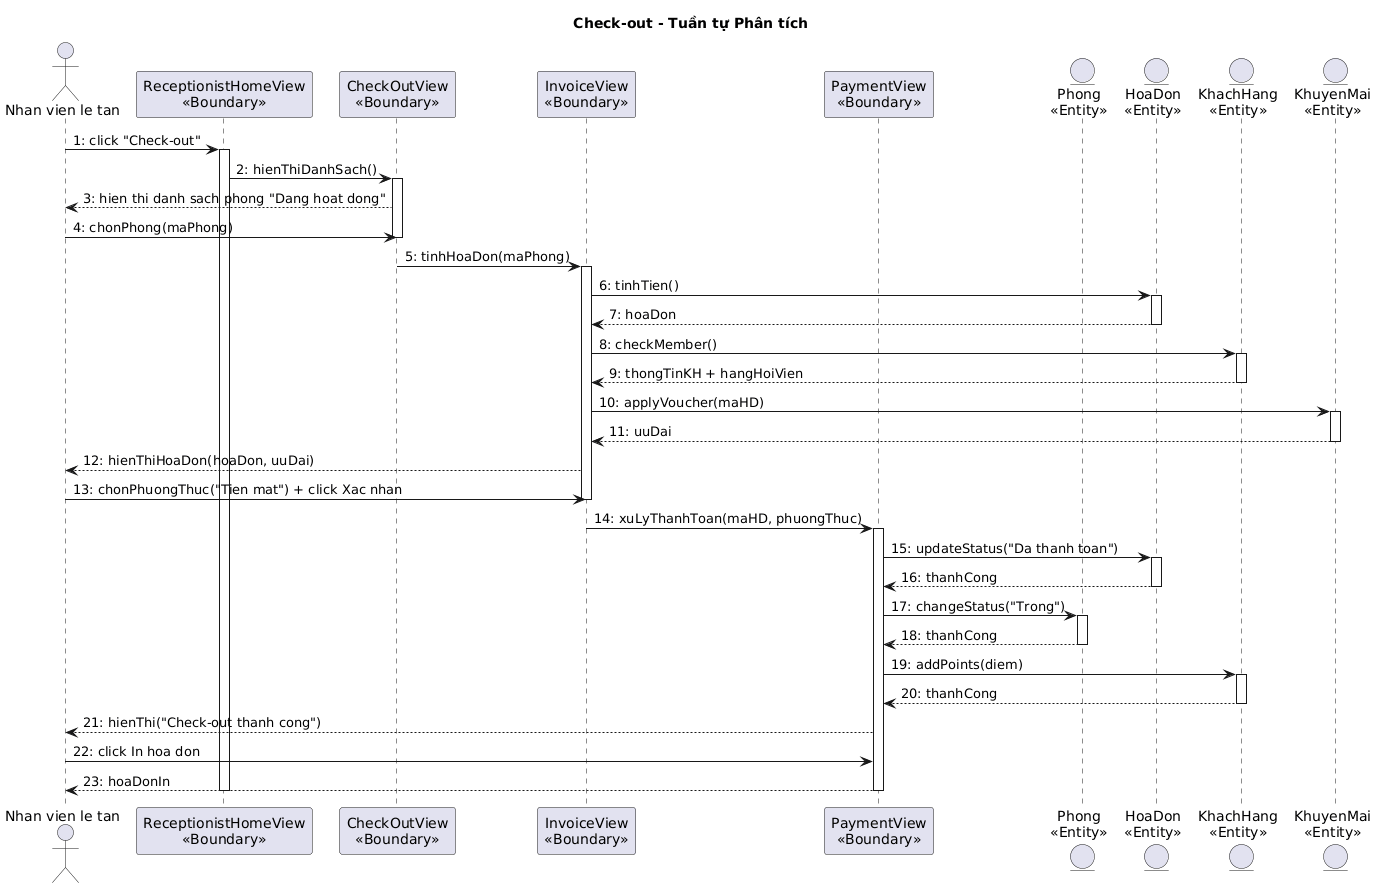

The diagram above was rendered by PlantUML. Its source (embedded in the PNG):
@startuml
title Check-out - Tuần tự Phân tích

actor "Nhan vien le tan" as NV
participant "ReceptionistHomeView\n<<Boundary>>" as Home
participant "CheckOutView\n<<Boundary>>" as CheckOut
participant "InvoiceView\n<<Boundary>>" as Invoice
participant "PaymentView\n<<Boundary>>" as Payment
entity "Phong\n<<Entity>>" as Phong
entity "HoaDon\n<<Entity>>" as HD
entity "KhachHang\n<<Entity>>" as KH
entity "KhuyenMai\n<<Entity>>" as KM

NV -> Home : 1: click "Check-out"
activate Home
Home -> CheckOut : 2: hienThiDanhSach()
activate CheckOut
CheckOut --> NV : 3: hien thi danh sach phong "Dang hoat dong"
NV -> CheckOut : 4: chonPhong(maPhong)
deactivate CheckOut
CheckOut -> Invoice : 5: tinhHoaDon(maPhong)
activate Invoice
Invoice -> HD : 6: tinhTien()
activate HD
HD --> Invoice : 7: hoaDon
deactivate HD
Invoice -> KH : 8: checkMember()
activate KH
KH --> Invoice : 9: thongTinKH + hangHoiVien
deactivate KH
Invoice -> KM : 10: applyVoucher(maHD)
activate KM
KM --> Invoice : 11: uuDai
deactivate KM
Invoice --> NV : 12: hienThiHoaDon(hoaDon, uuDai)
NV -> Invoice : 13: chonPhuongThuc("Tien mat") + click Xac nhan
deactivate Invoice
Invoice -> Payment : 14: xuLyThanhToan(maHD, phuongThuc)
activate Payment
Payment -> HD : 15: updateStatus("Da thanh toan")
activate HD
HD --> Payment : 16: thanhCong
deactivate HD
Payment -> Phong : 17: changeStatus("Trong")
activate Phong
Phong --> Payment : 18: thanhCong
deactivate Phong
Payment -> KH : 19: addPoints(diem)
activate KH
KH --> Payment : 20: thanhCong
deactivate KH
Payment --> NV : 21: hienThi("Check-out thanh cong")
NV -> Payment : 22: click In hoa don
Payment --> NV : 23: hoaDonIn
deactivate Payment
deactivate Home
@enduml